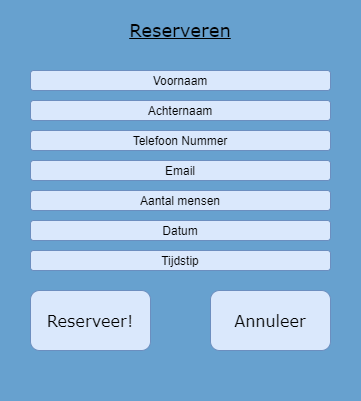

The diagram above was exported from draw.io. Its source (the exported page's mxGraphModel, read from the mxfile embedded in the PNG):
<mxGraphModel dx="1038" dy="647" grid="1" gridSize="10" guides="1" tooltips="1" connect="1" arrows="1" fold="1" page="1" pageScale="1" pageWidth="850" pageHeight="1100" math="0" shadow="0">
  <root>
    <mxCell id="0" />
    <mxCell id="1" parent="0" />
    <mxCell id="4RWKIkixZKPSZz5oJcko-1" value="" style="rounded=0;whiteSpace=wrap;html=1;fontColor=#ffffff;strokeColor=#67A1Cf;fillColor=#67A1Cf;" parent="1" vertex="1">
      <mxGeometry x="200" y="40" width="360" height="400" as="geometry" />
    </mxCell>
    <mxCell id="4RWKIkixZKPSZz5oJcko-2" value="Voornaam" style="rounded=1;whiteSpace=wrap;html=1;fillColor=#dae8fc;strokeColor=#6c8ebf;" parent="1" vertex="1">
      <mxGeometry x="230" y="110" width="300" height="20" as="geometry" />
    </mxCell>
    <mxCell id="4RWKIkixZKPSZz5oJcko-3" value="&lt;font style=&quot;font-size: 18px&quot; face=&quot;Verdana&quot;&gt;&lt;u&gt;Reserveren&lt;/u&gt;&lt;/font&gt;" style="text;html=1;strokeColor=none;fillColor=none;align=center;verticalAlign=middle;whiteSpace=wrap;rounded=0;" parent="1" vertex="1">
      <mxGeometry x="360" y="60" width="40" height="20" as="geometry" />
    </mxCell>
    <mxCell id="4RWKIkixZKPSZz5oJcko-4" value="Telefoon Nummer" style="rounded=1;whiteSpace=wrap;html=1;fillColor=#dae8fc;strokeColor=#6c8ebf;" parent="1" vertex="1">
      <mxGeometry x="230" y="170" width="300" height="20" as="geometry" />
    </mxCell>
    <mxCell id="4RWKIkixZKPSZz5oJcko-5" value="Email" style="rounded=1;whiteSpace=wrap;html=1;fillColor=#dae8fc;strokeColor=#6c8ebf;" parent="1" vertex="1">
      <mxGeometry x="230" y="200" width="300" height="20" as="geometry" />
    </mxCell>
    <mxCell id="4RWKIkixZKPSZz5oJcko-6" value="Aantal mensen" style="rounded=1;whiteSpace=wrap;html=1;fillColor=#dae8fc;strokeColor=#6c8ebf;" parent="1" vertex="1">
      <mxGeometry x="230" y="230" width="300" height="20" as="geometry" />
    </mxCell>
    <mxCell id="4RWKIkixZKPSZz5oJcko-7" value="Datum" style="rounded=1;whiteSpace=wrap;html=1;fillColor=#dae8fc;strokeColor=#6c8ebf;" parent="1" vertex="1">
      <mxGeometry x="230" y="260" width="300" height="20" as="geometry" />
    </mxCell>
    <mxCell id="4RWKIkixZKPSZz5oJcko-8" value="Tijdstip" style="rounded=1;whiteSpace=wrap;html=1;fillColor=#dae8fc;strokeColor=#6c8ebf;" parent="1" vertex="1">
      <mxGeometry x="230" y="290" width="300" height="20" as="geometry" />
    </mxCell>
    <mxCell id="4RWKIkixZKPSZz5oJcko-10" value="&lt;font style=&quot;font-size: 16px&quot; face=&quot;Verdana&quot;&gt;Reserveer!&lt;/font&gt;" style="rounded=1;whiteSpace=wrap;html=1;fillColor=#dae8fc;strokeColor=#6c8ebf;" parent="1" vertex="1">
      <mxGeometry x="230" y="330" width="120" height="60" as="geometry" />
    </mxCell>
    <mxCell id="4RWKIkixZKPSZz5oJcko-11" value="&lt;font style=&quot;font-size: 16px&quot; face=&quot;Verdana&quot;&gt;Annuleer&lt;/font&gt;" style="rounded=1;whiteSpace=wrap;html=1;fillColor=#dae8fc;strokeColor=#6c8ebf;" parent="1" vertex="1">
      <mxGeometry x="410" y="330" width="120" height="60" as="geometry" />
    </mxCell>
    <mxCell id="4RWKIkixZKPSZz5oJcko-12" value="Achternaam" style="rounded=1;whiteSpace=wrap;html=1;fillColor=#dae8fc;strokeColor=#6c8ebf;" parent="1" vertex="1">
      <mxGeometry x="230" y="140" width="300" height="20" as="geometry" />
    </mxCell>
  </root>
</mxGraphModel>